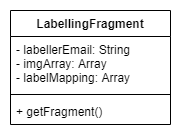

The diagram above was exported from draw.io. Its source (the exported page's mxGraphModel, read from the mxfile embedded in the PNG):
<mxGraphModel dx="1038" dy="529" grid="1" gridSize="10" guides="1" tooltips="1" connect="1" arrows="1" fold="1" page="1" pageScale="1" pageWidth="827" pageHeight="1169" math="0" shadow="0">
  <root>
    <mxCell id="0" />
    <mxCell id="1" parent="0" />
    <mxCell id="JFp_LhKnI-sX2AvXtmzu-24" value="LabellingFragment" style="swimlane;fontStyle=1;align=center;verticalAlign=top;childLayout=stackLayout;horizontal=1;startSize=26;horizontalStack=0;resizeParent=1;resizeParentMax=0;resizeLast=0;collapsible=1;marginBottom=0;" parent="1" vertex="1">
      <mxGeometry x="320" y="200" width="160" height="114" as="geometry" />
    </mxCell>
    <mxCell id="JFp_LhKnI-sX2AvXtmzu-25" value="- labellerEmail: String&#10;- imgArray: Array&#10;- labelMapping: Array" style="text;strokeColor=none;fillColor=none;align=left;verticalAlign=top;spacingLeft=4;spacingRight=4;overflow=hidden;rotatable=0;points=[[0,0.5],[1,0.5]];portConstraint=eastwest;" parent="JFp_LhKnI-sX2AvXtmzu-24" vertex="1">
      <mxGeometry y="26" width="160" height="54" as="geometry" />
    </mxCell>
    <mxCell id="JFp_LhKnI-sX2AvXtmzu-26" value="" style="line;strokeWidth=1;fillColor=none;align=left;verticalAlign=middle;spacingTop=-1;spacingLeft=3;spacingRight=3;rotatable=0;labelPosition=right;points=[];portConstraint=eastwest;" parent="JFp_LhKnI-sX2AvXtmzu-24" vertex="1">
      <mxGeometry y="80" width="160" height="8" as="geometry" />
    </mxCell>
    <mxCell id="JFp_LhKnI-sX2AvXtmzu-28" value="+ getFragment()" style="text;strokeColor=none;fillColor=none;align=left;verticalAlign=top;spacingLeft=4;spacingRight=4;overflow=hidden;rotatable=0;points=[[0,0.5],[1,0.5]];portConstraint=eastwest;" parent="JFp_LhKnI-sX2AvXtmzu-24" vertex="1">
      <mxGeometry y="88" width="160" height="26" as="geometry" />
    </mxCell>
  </root>
</mxGraphModel>